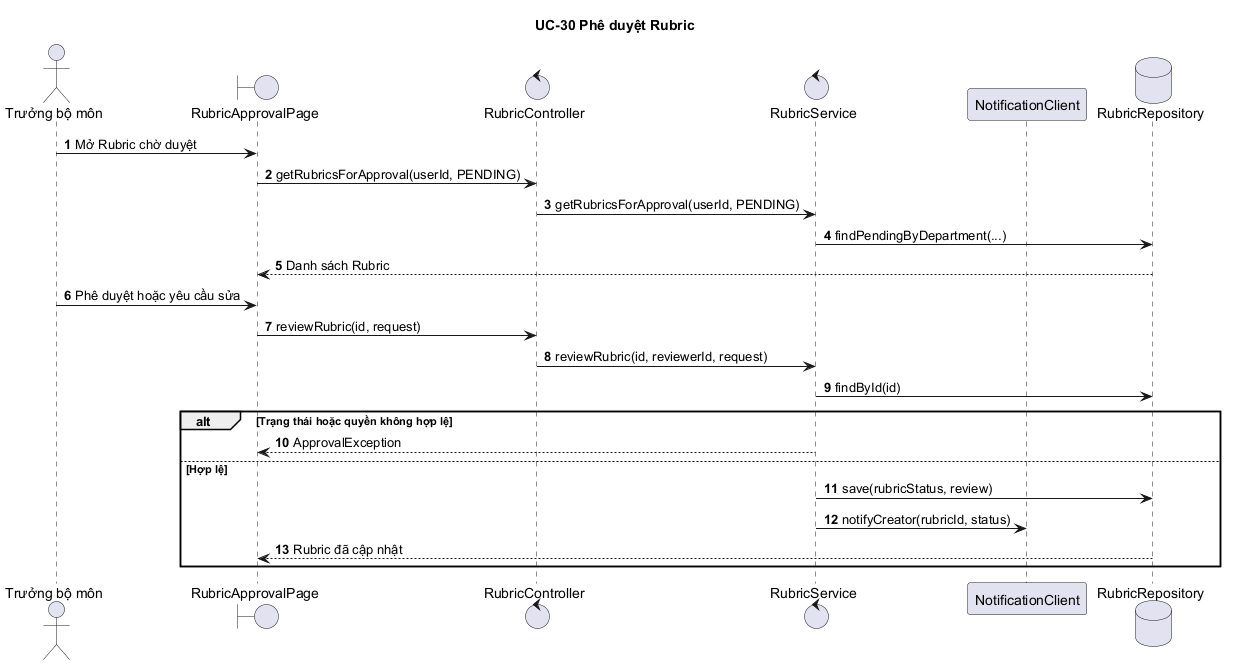

The diagram above was rendered by PlantUML. Its source (embedded in the PNG):
@startuml
autonumber
title UC-30 Phê duyệt Rubric
actor "Trưởng bộ môn" as TBM
boundary "RubricApprovalPage" as UI
control "RubricController" as C
control "RubricService" as S
participant "NotificationClient" as NC
database "RubricRepository" as DB
TBM -> UI : Mở Rubric chờ duyệt
UI -> C : getRubricsForApproval(userId, PENDING)
C -> S : getRubricsForApproval(userId, PENDING)
S -> DB : findPendingByDepartment(...)
DB --> UI : Danh sách Rubric
TBM -> UI : Phê duyệt hoặc yêu cầu sửa
UI -> C : reviewRubric(id, request)
C -> S : reviewRubric(id, reviewerId, request)
S -> DB : findById(id)
alt Trạng thái hoặc quyền không hợp lệ
  S --> UI : ApprovalException
else Hợp lệ
  S -> DB : save(rubricStatus, review)
  S -> NC : notifyCreator(rubricId, status)
  DB --> UI : Rubric đã cập nhật
end
@enduml